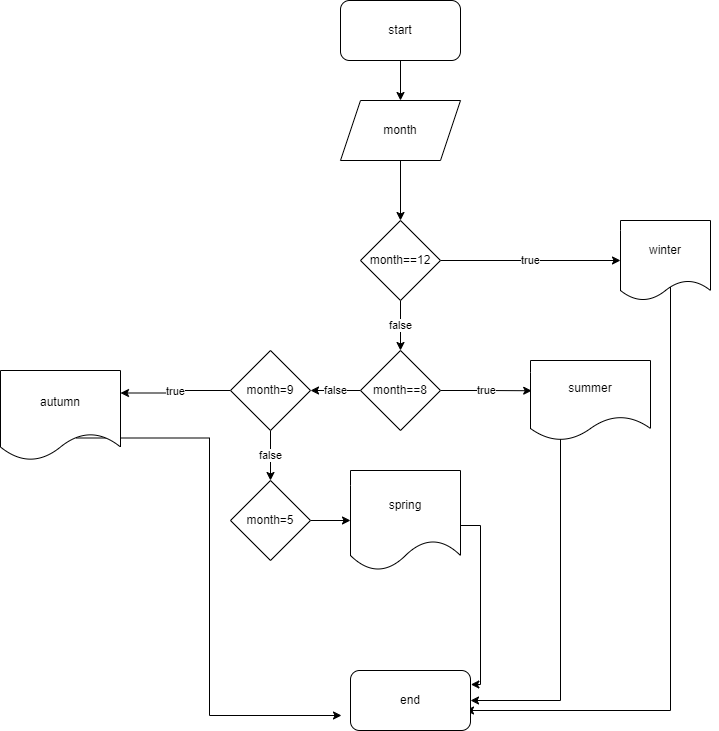

The diagram above was exported from draw.io. Its source (the exported page's mxGraphModel, read from the mxfile embedded in the PNG):
<mxGraphModel dx="1038" dy="547" grid="1" gridSize="10" guides="1" tooltips="1" connect="1" arrows="1" fold="1" page="1" pageScale="1" pageWidth="827" pageHeight="1169" math="0" shadow="0">
  <root>
    <mxCell id="0" />
    <mxCell id="1" parent="0" />
    <mxCell id="faRBaOeySZy0vozbE-A_-122" style="edgeStyle=orthogonalEdgeStyle;rounded=0;orthogonalLoop=1;jettySize=auto;html=1;exitX=0.5;exitY=1;exitDx=0;exitDy=0;entryX=0.5;entryY=0;entryDx=0;entryDy=0;" edge="1" parent="1" source="faRBaOeySZy0vozbE-A_-87" target="faRBaOeySZy0vozbE-A_-121">
      <mxGeometry relative="1" as="geometry" />
    </mxCell>
    <mxCell id="faRBaOeySZy0vozbE-A_-87" value="start" style="rounded=1;whiteSpace=wrap;html=1;" vertex="1" parent="1">
      <mxGeometry x="370" y="60" width="120" height="60" as="geometry" />
    </mxCell>
    <mxCell id="faRBaOeySZy0vozbE-A_-125" style="edgeStyle=orthogonalEdgeStyle;rounded=0;orthogonalLoop=1;jettySize=auto;html=1;exitX=0.5;exitY=1;exitDx=0;exitDy=0;" edge="1" parent="1" source="faRBaOeySZy0vozbE-A_-121">
      <mxGeometry relative="1" as="geometry">
        <mxPoint x="430" y="280" as="targetPoint" />
      </mxGeometry>
    </mxCell>
    <mxCell id="faRBaOeySZy0vozbE-A_-121" value="month" style="shape=parallelogram;perimeter=parallelogramPerimeter;whiteSpace=wrap;html=1;fixedSize=1;" vertex="1" parent="1">
      <mxGeometry x="370" y="160" width="120" height="60" as="geometry" />
    </mxCell>
    <mxCell id="faRBaOeySZy0vozbE-A_-129" value="true" style="edgeStyle=orthogonalEdgeStyle;rounded=0;orthogonalLoop=1;jettySize=auto;html=1;exitX=1;exitY=0.5;exitDx=0;exitDy=0;" edge="1" parent="1" source="faRBaOeySZy0vozbE-A_-127" target="faRBaOeySZy0vozbE-A_-136">
      <mxGeometry relative="1" as="geometry">
        <mxPoint x="550" y="320" as="targetPoint" />
      </mxGeometry>
    </mxCell>
    <mxCell id="faRBaOeySZy0vozbE-A_-131" value="false" style="edgeStyle=orthogonalEdgeStyle;rounded=0;orthogonalLoop=1;jettySize=auto;html=1;exitX=0.5;exitY=1;exitDx=0;exitDy=0;entryX=0.5;entryY=0;entryDx=0;entryDy=0;" edge="1" parent="1" source="faRBaOeySZy0vozbE-A_-127" target="faRBaOeySZy0vozbE-A_-130">
      <mxGeometry relative="1" as="geometry" />
    </mxCell>
    <mxCell id="faRBaOeySZy0vozbE-A_-127" value="month==12" style="rhombus;whiteSpace=wrap;html=1;" vertex="1" parent="1">
      <mxGeometry x="390" y="280" width="80" height="80" as="geometry" />
    </mxCell>
    <mxCell id="faRBaOeySZy0vozbE-A_-134" value="true" style="edgeStyle=orthogonalEdgeStyle;rounded=0;orthogonalLoop=1;jettySize=auto;html=1;exitX=1;exitY=0.5;exitDx=0;exitDy=0;entryX=0.01;entryY=0.378;entryDx=0;entryDy=0;entryPerimeter=0;" edge="1" parent="1" source="faRBaOeySZy0vozbE-A_-130" target="faRBaOeySZy0vozbE-A_-133">
      <mxGeometry relative="1" as="geometry" />
    </mxCell>
    <mxCell id="faRBaOeySZy0vozbE-A_-139" value="false" style="edgeStyle=orthogonalEdgeStyle;rounded=0;orthogonalLoop=1;jettySize=auto;html=1;exitX=0;exitY=0.5;exitDx=0;exitDy=0;" edge="1" parent="1" source="faRBaOeySZy0vozbE-A_-130" target="faRBaOeySZy0vozbE-A_-138">
      <mxGeometry relative="1" as="geometry" />
    </mxCell>
    <mxCell id="faRBaOeySZy0vozbE-A_-130" value="month==8" style="rhombus;whiteSpace=wrap;html=1;" vertex="1" parent="1">
      <mxGeometry x="390" y="410" width="80" height="80" as="geometry" />
    </mxCell>
    <mxCell id="faRBaOeySZy0vozbE-A_-156" style="edgeStyle=elbowEdgeStyle;rounded=0;orthogonalLoop=1;jettySize=auto;html=1;exitX=1;exitY=0.25;exitDx=0;exitDy=0;entryX=1;entryY=0.25;entryDx=0;entryDy=0;" edge="1" parent="1">
      <mxGeometry relative="1" as="geometry">
        <mxPoint x="680" y="455" as="sourcePoint" />
        <mxPoint x="500" y="760" as="targetPoint" />
      </mxGeometry>
    </mxCell>
    <mxCell id="faRBaOeySZy0vozbE-A_-133" value="summer" style="shape=document;whiteSpace=wrap;html=1;boundedLbl=1;" vertex="1" parent="1">
      <mxGeometry x="560" y="420" width="120" height="80" as="geometry" />
    </mxCell>
    <mxCell id="faRBaOeySZy0vozbE-A_-163" style="edgeStyle=elbowEdgeStyle;rounded=0;orthogonalLoop=1;jettySize=auto;html=1;exitX=1;exitY=0.5;exitDx=0;exitDy=0;" edge="1" parent="1" source="faRBaOeySZy0vozbE-A_-136">
      <mxGeometry relative="1" as="geometry">
        <mxPoint x="495" y="770" as="targetPoint" />
        <Array as="points">
          <mxPoint x="700" y="370" />
        </Array>
      </mxGeometry>
    </mxCell>
    <mxCell id="faRBaOeySZy0vozbE-A_-136" value="winter" style="shape=document;whiteSpace=wrap;html=1;boundedLbl=1;size=0.25;" vertex="1" parent="1">
      <mxGeometry x="650" y="280" width="90" height="80" as="geometry" />
    </mxCell>
    <mxCell id="faRBaOeySZy0vozbE-A_-141" value="true" style="edgeStyle=orthogonalEdgeStyle;rounded=0;orthogonalLoop=1;jettySize=auto;html=1;exitX=0;exitY=0.5;exitDx=0;exitDy=0;entryX=1;entryY=0.25;entryDx=0;entryDy=0;" edge="1" parent="1" source="faRBaOeySZy0vozbE-A_-138" target="faRBaOeySZy0vozbE-A_-140">
      <mxGeometry relative="1" as="geometry" />
    </mxCell>
    <mxCell id="faRBaOeySZy0vozbE-A_-143" value="false" style="edgeStyle=orthogonalEdgeStyle;rounded=0;orthogonalLoop=1;jettySize=auto;html=1;exitX=0.5;exitY=1;exitDx=0;exitDy=0;entryX=0.5;entryY=0;entryDx=0;entryDy=0;" edge="1" parent="1" source="faRBaOeySZy0vozbE-A_-138" target="faRBaOeySZy0vozbE-A_-142">
      <mxGeometry relative="1" as="geometry" />
    </mxCell>
    <mxCell id="faRBaOeySZy0vozbE-A_-138" value="month=9" style="rhombus;whiteSpace=wrap;html=1;" vertex="1" parent="1">
      <mxGeometry x="260" y="410" width="80" height="80" as="geometry" />
    </mxCell>
    <mxCell id="faRBaOeySZy0vozbE-A_-151" style="edgeStyle=elbowEdgeStyle;rounded=0;orthogonalLoop=1;jettySize=auto;html=1;exitX=1;exitY=0.75;exitDx=0;exitDy=0;entryX=0;entryY=0.75;entryDx=0;entryDy=0;" edge="1" parent="1">
      <mxGeometry relative="1" as="geometry">
        <mxPoint x="106" y="497.5" as="sourcePoint" />
        <mxPoint x="371" y="775" as="targetPoint" />
      </mxGeometry>
    </mxCell>
    <mxCell id="faRBaOeySZy0vozbE-A_-140" value="autumn" style="shape=document;whiteSpace=wrap;html=1;boundedLbl=1;" vertex="1" parent="1">
      <mxGeometry x="30" y="430" width="120" height="90" as="geometry" />
    </mxCell>
    <mxCell id="faRBaOeySZy0vozbE-A_-146" style="edgeStyle=orthogonalEdgeStyle;rounded=0;orthogonalLoop=1;jettySize=auto;html=1;exitX=1;exitY=0.5;exitDx=0;exitDy=0;entryX=0;entryY=0.5;entryDx=0;entryDy=0;" edge="1" parent="1" source="faRBaOeySZy0vozbE-A_-142" target="faRBaOeySZy0vozbE-A_-144">
      <mxGeometry relative="1" as="geometry" />
    </mxCell>
    <mxCell id="faRBaOeySZy0vozbE-A_-142" value="month=5" style="rhombus;whiteSpace=wrap;html=1;" vertex="1" parent="1">
      <mxGeometry x="260" y="540" width="80" height="80" as="geometry" />
    </mxCell>
    <mxCell id="faRBaOeySZy0vozbE-A_-164" style="edgeStyle=elbowEdgeStyle;rounded=0;orthogonalLoop=1;jettySize=auto;html=1;exitX=1;exitY=0.5;exitDx=0;exitDy=0;entryX=1.003;entryY=0.15;entryDx=0;entryDy=0;entryPerimeter=0;" edge="1" parent="1">
      <mxGeometry relative="1" as="geometry">
        <mxPoint x="490" y="585" as="sourcePoint" />
        <mxPoint x="500.3599999999999" y="744" as="targetPoint" />
        <Array as="points">
          <mxPoint x="510" y="665" />
        </Array>
      </mxGeometry>
    </mxCell>
    <mxCell id="faRBaOeySZy0vozbE-A_-144" value="spring" style="shape=document;whiteSpace=wrap;html=1;boundedLbl=1;" vertex="1" parent="1">
      <mxGeometry x="380" y="530" width="110" height="100" as="geometry" />
    </mxCell>
    <mxCell id="faRBaOeySZy0vozbE-A_-149" value="end" style="rounded=1;whiteSpace=wrap;html=1;" vertex="1" parent="1">
      <mxGeometry x="380" y="730" width="120" height="60" as="geometry" />
    </mxCell>
    <mxCell id="faRBaOeySZy0vozbE-A_-160" style="edgeStyle=elbowEdgeStyle;rounded=0;orthogonalLoop=1;jettySize=auto;html=1;exitX=0;exitY=0;exitDx=0;exitDy=0;" edge="1" parent="1" source="faRBaOeySZy0vozbE-A_-142" target="faRBaOeySZy0vozbE-A_-142">
      <mxGeometry relative="1" as="geometry" />
    </mxCell>
  </root>
</mxGraphModel>